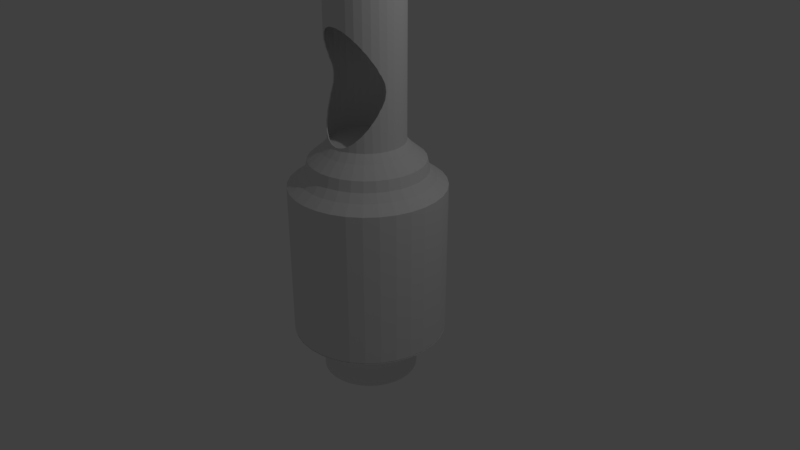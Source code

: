 # Source: cannon.blend  (saved by Blender 2.79.0; exported with 4.5.12 LTS)
import bpy
from mathutils import Matrix  # noqa: F401  (used for matrix-valued properties, if any)

bpy.ops.wm.read_factory_settings(use_empty=True)
scene = bpy.context.scene
scene.name = 'Scene'

# ---- collections
col_collection_1 = bpy.data.collections.new('Collection 1'); scene.collection.children.link(col_collection_1)

# ---- world
world_world = bpy.data.worlds.new('World'); scene.world = world_world
world_world.color = (0.05088, 0.05088, 0.05088)
world_world.use_sun_shadow = False
world_world.sun_shadow_jitter_overblur = 0.0
world_world.cycles.sampling_method = 'MANUAL'

# ---- cameras
cam_camera = bpy.data.cameras.new('Camera')
cam_camera.clip_end = 100.0
cam_camera.lens = 35.0
cam_camera.sensor_width = 32.0
cam_camera.sensor_height = 18.0
cam_camera.ortho_scale = 7.314
cam_camera.dof.focus_distance = 0.0
cam_camera.dof.aperture_fstop = 128.0

# ---- lights
light_lamp = bpy.data.lights.new('Lamp', 'POINT')
light_lamp.transmission_factor = 0.0
light_lamp.cutoff_distance = 30.0
light_lamp.energy = 100.0
light_lamp.shadow_buffer_clip_start = 1.001
light_lamp.shadow_soft_size = 0.1
light_lamp.shadow_maximum_resolution = 0.006
light_lamp.use_absolute_resolution = True

# ---- meshes
me_cylinder = bpy.data.meshes.new('Cylinder')
me_cylinder.from_pydata([(0.0, 1.0, -1.0), (0.0, 1.0, 1.0), (0.1951, 0.9808, -1.0), (0.1951, 0.9808, 1.0), (0.3827, 0.9239, -1.0), (0.3827, 0.9239, 1.0), (0.5556, 0.8315, -1.0), (0.5556, 0.8315, 1.0), (0.7071, 0.7071, -1.0), (0.7071, 0.7071, 1.0), (0.8315, 0.5556, -1.0), (0.8315, 0.5556, 1.0), (0.9239, 0.3827, -1.0), (0.9239, 0.3827, 1.0), (0.9808, 0.1951, -1.0), (0.9808, 0.1951, 1.0), (1.0, 7.55e-08, -1.0), (1.0, 7.55e-08, 1.0), (0.9808, -0.1951, -1.0), (0.9808, -0.1951, 1.0), (0.9239, -0.3827, -1.0), (0.9239, -0.3827, 1.0), (0.8315, -0.5556, -1.0), (0.8315, -0.5556, 1.0), (0.7071, -0.7071, -1.0), (0.7071, -0.7071, 1.0), (0.5556, -0.8315, -1.0), (0.5556, -0.8315, 1.0), (0.3827, -0.9239, -1.0), (0.3827, -0.9239, 1.0), (0.1951, -0.9808, -1.0), (0.1951, -0.9808, 1.0), (-3.258e-07, -1.0, -1.0), (-3.258e-07, -1.0, 1.0), (-0.1951, -0.9808, -1.0), (-0.1951, -0.9808, 1.0), (-0.3827, -0.9239, -1.0), (-0.3827, -0.9239, 1.0), (-0.5556, -0.8315, -1.0), (-0.5556, -0.8315, 1.0), (-0.7071, -0.7071, -1.0), (-0.7071, -0.7071, 1.0), (-0.8315, -0.5556, -1.0), (-0.8315, -0.5556, 1.0), (-0.9239, -0.3827, -1.0), (-0.9239, -0.3827, 1.0), (-0.9808, -0.1951, -1.0), (-0.9808, -0.1951, 1.0), (-1.0, 9.656e-07, -1.0), (-1.0, 9.656e-07, 1.0), (-0.9808, 0.1951, -1.0), (-0.9808, 0.1951, 1.0), (-0.9239, 0.3827, -1.0), (-0.9239, 0.3827, 1.0), (-0.8315, 0.5556, -1.0), (-0.8315, 0.5556, 1.0), (-0.7071, 0.7071, -1.0), (-0.7071, 0.7071, 1.0), (-0.5556, 0.8315, -1.0), (-0.5556, 0.8315, 1.0), (-0.3827, 0.9239, -1.0), (-0.3827, 0.9239, 1.0), (-0.1951, 0.9808, -1.0), (-0.1951, 0.9808, 1.0), (0.0, 1.0, -1.0), (0.1951, 0.9808, -1.0), (0.3827, 0.9239, -1.0), (0.5556, 0.8315, -1.0), (0.7071, 0.7071, -1.0), (0.8315, 0.5556, -1.0), (0.9239, 0.3827, -1.0), (0.9808, 0.1951, -1.0), (1.0, 7.55e-08, -1.0), (0.9808, -0.1951, -1.0), (0.9239, -0.3827, -1.0), (0.8315, -0.5556, -1.0), (0.7071, -0.7071, -1.0), (0.5556, -0.8315, -1.0), (0.3827, -0.9239, -1.0), (0.1951, -0.9808, -1.0), (-3.258e-07, -1.0, -1.0), (-0.1951, -0.9808, -1.0), (-0.3827, -0.9239, -1.0), (-0.5556, -0.8315, -1.0), (-0.7071, -0.7071, -1.0), (-0.8315, -0.5556, -1.0), (-0.9239, -0.3827, -1.0), (-0.9808, -0.1951, -1.0), (-1.0, 9.656e-07, -1.0), (-0.9808, 0.1951, -1.0), (-0.9239, 0.3827, -1.0), (-0.8315, 0.5556, -1.0), (-0.7071, 0.7071, -1.0), (-0.5556, 0.8315, -1.0), (-0.3827, 0.9239, -1.0), (-0.1951, 0.9808, -1.0), (0.0, 1.0, -1.0), (0.1951, 0.9808, -1.0), (0.3827, 0.9239, -1.0), (0.5556, 0.8315, -1.0), (0.7071, 0.7071, -1.0), (0.8315, 0.5556, -1.0), (0.9239, 0.3827, -1.0), (0.9808, 0.1951, -1.0), (1.0, 7.55e-08, -1.0), (0.9808, -0.1951, -1.0), (0.9239, -0.3827, -1.0), (0.8315, -0.5556, -1.0), (0.7071, -0.7071, -1.0), (0.5556, -0.8315, -1.0), (0.3827, -0.9239, -1.0), (0.1951, -0.9808, -1.0), (-3.258e-07, -1.0, -1.0), (-0.1951, -0.9808, -1.0), (-0.3827, -0.9239, -1.0), (-0.5556, -0.8315, -1.0), (-0.7071, -0.7071, -1.0), (-0.8315, -0.5556, -1.0), (-0.9239, -0.3827, -1.0), (-0.9808, -0.1951, -1.0), (-1.0, 9.656e-07, -1.0), (-0.9808, 0.1951, -1.0), (-0.9239, 0.3827, -1.0), (-0.8315, 0.5556, -1.0), (-0.7071, 0.7071, -1.0), (-0.5556, 0.8315, -1.0), (-0.3827, 0.9239, -1.0), (-0.1951, 0.9808, -1.0), (2.049e-08, 0.8274, -1.0), (0.1614, 0.8115, -1.0), (0.3166, 0.7645, -1.0), (0.4597, 0.688, -1.0), (0.5851, 0.5851, -1.0), (0.688, 0.4597, -1.0), (0.7645, 0.3166, -1.0), (0.8115, 0.1614, -1.0), (0.8274, 1.116e-07, -1.0), (0.8115, -0.1614, -1.0), (0.7645, -0.3166, -1.0), (0.688, -0.4597, -1.0), (0.5851, -0.5851, -1.0), (0.4597, -0.688, -1.0), (0.3166, -0.7645, -1.0), (0.1614, -0.8115, -1.0), (-2.491e-07, -0.8274, -1.0), (-0.1614, -0.8115, -1.0), (-0.3166, -0.7645, -1.0), (-0.4597, -0.688, -1.0), (-0.5851, -0.5851, -1.0), (-0.688, -0.4597, -1.0), (-0.7645, -0.3166, -1.0), (-0.8115, -0.1614, -1.0), (-0.8274, 8.482e-07, -1.0), (-0.8115, 0.1614, -1.0), (-0.7645, 0.3166, -1.0), (-0.688, 0.4597, -1.0), (-0.5851, 0.5851, -1.0), (-0.4597, 0.688, -1.0), (-0.3166, 0.7645, -1.0), (-0.1614, 0.8115, -1.0), (2.494e-08, 0.7258, -1.156), (0.1416, 0.7118, -1.156), (0.2777, 0.6705, -1.156), (0.4032, 0.6035, -1.156), (0.5132, 0.5132, -1.156), (0.6035, 0.4032, -1.156), (0.6705, 0.2777, -1.156), (0.7118, 0.1416, -1.156), (0.7258, 1.361e-07, -1.156), (0.7118, -0.1416, -1.156), (0.6705, -0.2777, -1.156), (0.6035, -0.4032, -1.156), (0.5132, -0.5132, -1.156), (0.4032, -0.6035, -1.156), (0.2777, -0.6705, -1.156), (0.1416, -0.7118, -1.156), (-2.116e-07, -0.7258, -1.156), (-0.1416, -0.7118, -1.156), (-0.2777, -0.6705, -1.156), (-0.4032, -0.6035, -1.156), (-0.5132, -0.5132, -1.156), (-0.6035, -0.4032, -1.156), (-0.6705, -0.2777, -1.156), (-0.7118, -0.1416, -1.156), (-0.7258, 7.822e-07, -1.156), (-0.7118, 0.1416, -1.156), (-0.6705, 0.2777, -1.156), (-0.6035, 0.4032, -1.156), (-0.5132, 0.5132, -1.156), (-0.4032, 0.6035, -1.156), (-0.2777, 0.6705, -1.156), (-0.1416, 0.7118, -1.156), (2.844e-08, 0.6191, -1.374), (0.1208, 0.6072, -1.374), (0.2369, 0.572, -1.374), (0.344, 0.5148, -1.374), (0.4378, 0.4378, -1.374), (0.5148, 0.344, -1.374), (0.572, 0.2369, -1.374), (0.6072, 0.1208, -1.374), (0.6191, 1.61e-07, -1.374), (0.6072, -0.1208, -1.374), (0.572, -0.2369, -1.374), (0.5148, -0.344, -1.374), (0.4378, -0.4378, -1.374), (0.344, -0.5148, -1.374), (0.2369, -0.572, -1.374), (0.1208, -0.6072, -1.374), (-1.733e-07, -0.6191, -1.374), (-0.1208, -0.6072, -1.374), (-0.2369, -0.572, -1.374), (-0.344, -0.5148, -1.374), (-0.4378, -0.4378, -1.374), (-0.5148, -0.344, -1.374), (-0.572, -0.2369, -1.374), (-0.6072, -0.1208, -1.374), (-0.6191, 7.121e-07, -1.374), (-0.6072, 0.1208, -1.374), (-0.572, 0.2369, -1.374), (-0.5148, 0.344, -1.374), (-0.4378, 0.4378, -1.374), (-0.344, 0.5148, -1.374), (-0.2369, 0.572, -1.374), (-0.1208, 0.6072, -1.374), (2.844e-08, 0.6191, -1.374), (0.1208, 0.6072, -1.374), (0.2369, 0.572, -1.374), (0.344, 0.5148, -1.374), (0.4378, 0.4378, -1.374), (0.5148, 0.344, -1.374), (0.572, 0.2369, -1.374), (0.6072, 0.1208, -1.374), (0.6191, 1.61e-07, -1.374), (0.6072, -0.1208, -1.374), (0.572, -0.2369, -1.374), (0.5148, -0.344, -1.374), (0.4378, -0.4378, -1.374), (0.344, -0.5148, -1.374), (0.2369, -0.572, -1.374), (0.1208, -0.6072, -1.374), (-1.733e-07, -0.6191, -1.374), (-0.1208, -0.6072, -1.374), (-0.2369, -0.572, -1.374), (-0.344, -0.5148, -1.374), (-0.4378, -0.4378, -1.374), (-0.5148, -0.344, -1.374), (-0.572, -0.2369, -1.374), (-0.6072, -0.1208, -1.374), (-0.6191, 7.121e-07, -1.374), (-0.6072, 0.1208, -1.374), (-0.572, 0.2369, -1.374), (-0.5148, 0.344, -1.374), (-0.4378, 0.4378, -1.374), (-0.344, 0.5148, -1.374), (-0.2369, 0.572, -1.374), (-0.1208, 0.6072, -1.374), (-8.813e-09, 0.6191, -1.626), (0.1208, 0.6072, -1.626), (0.2369, 0.572, -1.626), (0.344, 0.5148, -1.626), (0.4378, 0.4378, -1.626), (0.5148, 0.344, -1.626), (0.572, 0.2369, -1.626), (0.6072, 0.1208, -1.626), (0.6191, 1.61e-07, -1.626), (0.6072, -0.1208, -1.626), (0.572, -0.2369, -1.626), (0.5148, -0.344, -1.626), (0.4378, -0.4378, -1.626), (0.344, -0.5148, -1.626), (0.2369, -0.572, -1.626), (0.1208, -0.6072, -1.626), (-2.105e-07, -0.6191, -1.626), (-0.1208, -0.6072, -1.626), (-0.2369, -0.572, -1.626), (-0.344, -0.5148, -1.626), (-0.4378, -0.4378, -1.626), (-0.5148, -0.344, -1.626), (-0.572, -0.2369, -1.626), (-0.6072, -0.1208, -1.626), (-0.6191, 7.121e-07, -1.626), (-0.6072, 0.1208, -1.626), (-0.572, 0.2369, -1.626), (-0.5148, 0.344, -1.626), (-0.4378, 0.4378, -1.626), (-0.344, 0.5148, -1.626), (-0.2369, 0.572, -1.626), (-0.1208, 0.6072, -1.626), (0.1674, 0.8415, 1.101), (1.11e-08, 0.858, 1.101), (0.3283, 0.7926, 1.101), (0.4767, 0.7134, 1.101), (0.6067, 0.6067, 1.101), (0.7134, 0.4767, 1.101), (0.7926, 0.3283, 1.101), (0.8415, 0.1674, 1.101), (0.858, 1.053e-07, 1.101), (0.8415, -0.1674, 1.101), (0.7926, -0.3283, 1.101), (0.7134, -0.4767, 1.101), (0.6067, -0.6067, 1.101), (0.4767, -0.7134, 1.101), (0.3283, -0.7926, 1.101), (0.1674, -0.8415, 1.101), (-2.685e-07, -0.858, 1.101), (-0.1674, -0.8415, 1.101), (-0.3283, -0.7926, 1.101), (-0.4767, -0.7134, 1.101), (-0.6067, -0.6067, 1.101), (-0.7134, -0.4767, 1.101), (-0.7926, -0.3283, 1.101), (-0.8415, -0.1674, 1.101), (-0.858, 8.689e-07, 1.101), (-0.8415, 0.1674, 1.101), (-0.7926, 0.3283, 1.101), (-0.7134, 0.4767, 1.101), (-0.6067, 0.6067, 1.101), (-0.4767, 0.7134, 1.101), (-0.3283, 0.7926, 1.101), (-0.1674, 0.8415, 1.101), (0.1503, 0.7557, 1.201), (1.393e-08, 0.7705, 1.201), (0.2949, 0.7119, 1.201), (0.4281, 0.6407, 1.201), (0.5448, 0.5448, 1.201), (0.6407, 0.4281, 1.201), (0.7119, 0.2949, 1.201), (0.7557, 0.1503, 1.201), (0.7705, 1.247e-07, 1.201), (0.7557, -0.1503, 1.201), (0.7119, -0.2949, 1.201), (0.6407, -0.4281, 1.201), (0.5448, -0.5448, 1.201), (0.4281, -0.6407, 1.201), (0.2949, -0.7119, 1.201), (0.1503, -0.7557, 1.201), (-2.371e-07, -0.7705, 1.201), (-0.1503, -0.7557, 1.201), (-0.2949, -0.7119, 1.201), (-0.4281, -0.6407, 1.201), (-0.5448, -0.5448, 1.201), (-0.6407, -0.4281, 1.201), (-0.7119, -0.2949, 1.201), (-0.7557, -0.1503, 1.201), (-0.7705, 8.106e-07, 1.201), (-0.7557, 0.1503, 1.201), (-0.7119, 0.2949, 1.201), (-0.6407, 0.4281, 1.201), (-0.5448, 0.5448, 1.201), (-0.4281, 0.6407, 1.201), (-0.2949, 0.7119, 1.201), (-0.1503, 0.7557, 1.201), (0.1438, 0.723, 1.335), (4.832e-09, 0.7372, 1.335), (0.2821, 0.6811, 1.335), (0.4096, 0.613, 1.335), (0.5213, 0.5213, 1.335), (0.613, 0.4096, 1.335), (0.6811, 0.2821, 1.335), (0.723, 0.1438, 1.335), (0.7372, 1.33e-07, 1.335), (0.723, -0.1438, 1.335), (0.6811, -0.2821, 1.335), (0.613, -0.4096, 1.335), (0.5213, -0.5213, 1.335), (0.4096, -0.613, 1.335), (0.2821, -0.6811, 1.335), (0.1438, -0.723, 1.335), (-2.354e-07, -0.7372, 1.335), (-0.1438, -0.723, 1.335), (-0.2821, -0.6811, 1.335), (-0.4096, -0.613, 1.335), (-0.5213, -0.5213, 1.335), (-0.613, -0.4096, 1.335), (-0.6811, -0.2821, 1.335), (-0.723, -0.1438, 1.335), (-0.7372, 7.892e-07, 1.335), (-0.723, 0.1438, 1.335), (-0.6811, 0.2821, 1.335), (-0.613, 0.4096, 1.335), (-0.5213, 0.5213, 1.335), (-0.4096, 0.613, 1.335), (-0.2821, 0.6811, 1.335), (-0.1438, 0.723, 1.335), (0.1123, 0.5646, 1.47), (3.95e-08, 0.5756, 1.47), (0.2203, 0.5318, 1.47), (0.3198, 0.4786, 1.47), (0.407, 0.407, 1.47), (0.4786, 0.3198, 1.47), (0.5318, 0.2203, 1.47), (0.5646, 0.1123, 1.47), (0.5756, 1.692e-07, 1.47), (0.5646, -0.1123, 1.47), (0.5318, -0.2203, 1.47), (0.4786, -0.3198, 1.47), (0.407, -0.407, 1.47), (0.3198, -0.4786, 1.47), (0.2203, -0.5318, 1.47), (0.1123, -0.5646, 1.47), (-1.481e-07, -0.5756, 1.47), (-0.1123, -0.5646, 1.47), (-0.2203, -0.5318, 1.47), (-0.3198, -0.4786, 1.47), (-0.407, -0.407, 1.47), (-0.4786, -0.3198, 1.47), (-0.5318, -0.2203, 1.47), (-0.5646, -0.1123, 1.47), (-0.5756, 6.815e-07, 1.47), (-0.5646, 0.1123, 1.47), (-0.5318, 0.2203, 1.47), (-0.4786, 0.3198, 1.47), (-0.407, 0.407, 1.47), (-0.3198, 0.4786, 1.47), (-0.2203, 0.5318, 1.47), (-0.1123, 0.5646, 1.47), (0.09438, 0.4745, 1.57), (5.086e-08, 0.4838, 1.57), (0.1851, 0.4469, 1.57), (0.2688, 0.4022, 1.57), (0.3421, 0.3421, 1.57), (0.4022, 0.2688, 1.57), (0.4469, 0.1851, 1.57), (0.4745, 0.09438, 1.57), (0.4838, 1.906e-07, 1.57), (0.4745, -0.09438, 1.57), (0.4469, -0.1851, 1.57), (0.4022, -0.2688, 1.57), (0.3421, -0.3421, 1.57), (0.2688, -0.4022, 1.57), (0.1851, -0.4469, 1.57), (0.09438, -0.4745, 1.57), (-1.068e-07, -0.4838, 1.57), (-0.09438, -0.4745, 1.57), (-0.1851, -0.4469, 1.57), (-0.2688, -0.4022, 1.57), (-0.3421, -0.3421, 1.57), (-0.4022, -0.2688, 1.57), (-0.4469, -0.1851, 1.57), (-0.4745, -0.09438, 1.57), (-0.4838, 6.212e-07, 1.57), (-0.4745, 0.09438, 1.57), (-0.4469, 0.1851, 1.57), (-0.4022, 0.2688, 1.57), (-0.3421, 0.3421, 1.57), (-0.2688, 0.4022, 1.57), (-0.1851, 0.4469, 1.57), (-0.09438, 0.4745, 1.57), (0.09438, 0.4745, 4.521), (8.636e-07, 0.4838, 4.521), (0.1851, 0.4469, 4.521), (0.2688, 0.4022, 4.521), (0.3421, 0.3421, 4.521), (0.4022, 0.2688, 4.521), (0.4469, 0.1851, 4.521), (0.4745, 0.09438, 4.521), (0.4838, 1.906e-07, 4.521), (0.4745, -0.09438, 4.521), (0.4469, -0.1851, 4.521), (0.4022, -0.2688, 4.521), (0.3421, -0.3421, 4.521), (0.2688, -0.4022, 4.521), (0.1851, -0.4469, 4.521), (0.09438, -0.4745, 4.521), (7.06e-07, -0.4838, 4.521), (-0.09438, -0.4745, 4.521), (-0.1851, -0.4469, 4.521), (-0.2688, -0.4022, 4.521), (-0.3421, -0.3421, 4.521), (-0.4022, -0.2688, 4.521), (-0.4469, -0.1851, 4.521), (-0.4745, -0.09438, 4.521), (-0.4838, 6.212e-07, 4.521), (-0.4745, 0.09438, 4.521), (-0.4469, 0.1851, 4.521), (-0.4022, 0.2688, 4.521), (-0.3421, 0.3421, 4.521), (-0.2688, 0.4022, 4.521), (-0.1851, 0.4469, 4.521), (-0.09437, 0.4745, 4.521), (0.1222, 0.6142, 4.672), (8.717e-07, 0.6262, 4.672), (0.2396, 0.5785, 4.672), (0.3479, 0.5207, 4.672), (0.4428, 0.4428, 4.672), (0.5207, 0.3479, 4.672), (0.5785, 0.2396, 4.672), (0.6142, 0.1222, 4.672), (0.6262, 1.533e-07, 4.672), (0.6142, -0.1222, 4.672), (0.5785, -0.2396, 4.672), (0.5207, -0.3479, 4.672), (0.4428, -0.4428, 4.672), (0.3479, -0.5207, 4.672), (0.2396, -0.5785, 4.672), (0.1222, -0.6142, 4.672), (6.677e-07, -0.6262, 4.672), (-0.1222, -0.6142, 4.672), (-0.2396, -0.5785, 4.672), (-0.3479, -0.5207, 4.672), (-0.4428, -0.4428, 4.672), (-0.5207, -0.3479, 4.672), (-0.5785, -0.2396, 4.672), (-0.6142, -0.1222, 4.672), (-0.6262, 7.106e-07, 4.672), (-0.6142, 0.1222, 4.672), (-0.5785, 0.2396, 4.672), (-0.5207, 0.3479, 4.672), (-0.4428, 0.4428, 4.672), (-0.3479, 0.5207, 4.672), (-0.2396, 0.5785, 4.672), (-0.1222, 0.6142, 4.672), (0.1222, 0.6142, 4.672), (8.717e-07, 0.6262, 4.672), (0.2396, 0.5785, 4.672), (0.3479, 0.5207, 4.672), (0.4428, 0.4428, 4.672), (0.5207, 0.3479, 4.672), (0.5785, 0.2396, 4.672), (0.6142, 0.1222, 4.672), (0.6262, 1.533e-07, 4.672), (0.6142, -0.1222, 4.672), (0.5785, -0.2396, 4.672), (0.5207, -0.3479, 4.672), (0.4428, -0.4428, 4.672), (0.3479, -0.5207, 4.672), (0.2396, -0.5785, 4.672), (0.1222, -0.6142, 4.672), (6.677e-07, -0.6262, 4.672), (-0.1222, -0.6142, 4.672), (-0.2396, -0.5785, 4.672), (-0.3479, -0.5207, 4.672), (-0.4428, -0.4428, 4.672), (-0.5207, -0.3479, 4.672), (-0.5785, -0.2396, 4.672), (-0.6142, -0.1222, 4.672), (-0.6262, 7.106e-07, 4.672), (-0.6142, 0.1222, 4.672), (-0.5785, 0.2396, 4.672), (-0.5207, 0.3479, 4.672), (-0.4428, 0.4428, 4.672), (-0.3479, 0.5207, 4.672), (-0.2396, 0.5785, 4.672), (-0.1222, 0.6142, 4.672), (0.1222, 0.6142, 5.075), (9.109e-07, 0.6262, 5.075), (0.2396, 0.5785, 5.075), (0.3479, 0.5207, 5.075), (0.4428, 0.4428, 5.075), (0.5207, 0.3479, 5.075), (0.5785, 0.2396, 5.075), (0.6142, 0.1222, 5.075), (0.6262, 1.533e-07, 5.075), (0.6142, -0.1222, 5.075), (0.5785, -0.2396, 5.075), (0.5207, -0.3479, 5.075), (0.4428, -0.4428, 5.075), (0.3479, -0.5207, 5.075), (0.2396, -0.5785, 5.075), (0.1222, -0.6142, 5.075), (7.069e-07, -0.6262, 5.075), (-0.1222, -0.6142, 5.075), (-0.2396, -0.5785, 5.075), (-0.3479, -0.5207, 5.075), (-0.4428, -0.4428, 5.075), (-0.5207, -0.3479, 5.075), (-0.5785, -0.2396, 5.075), (-0.6142, -0.1222, 5.075), (-0.6262, 7.106e-07, 5.075), (-0.6142, 0.1222, 5.075), (-0.5785, 0.2396, 5.075), (-0.5207, 0.3479, 5.075), (-0.4428, 0.4428, 5.075), (-0.3479, 0.5207, 5.075), (-0.2396, 0.5785, 5.075), (-0.1222, 0.6142, 5.075), (0.1222, 0.6142, 5.075), (9.109e-07, 0.6262, 5.075), (0.2396, 0.5785, 5.075), (0.3479, 0.5207, 5.075), (0.4428, 0.4428, 5.075), (0.5207, 0.3479, 5.075), (0.5785, 0.2396, 5.075), (0.6142, 0.1222, 5.075), (0.6262, 1.533e-07, 5.075), (0.6142, -0.1222, 5.075), (0.5785, -0.2396, 5.075), (0.5207, -0.3479, 5.075), (0.4428, -0.4428, 5.075), (0.3479, -0.5207, 5.075), (0.2396, -0.5785, 5.075), (0.1222, -0.6142, 5.075), (7.069e-07, -0.6262, 5.075), (-0.1222, -0.6142, 5.075), (-0.2396, -0.5785, 5.075), (-0.3479, -0.5207, 5.075), (-0.4428, -0.4428, 5.075), (-0.5207, -0.3479, 5.075), (-0.5785, -0.2396, 5.075), (-0.6142, -0.1222, 5.075), (-0.6262, 7.106e-07, 5.075), (-0.6142, 0.1222, 5.075), (-0.5785, 0.2396, 5.075), (-0.5207, 0.3479, 5.075), (-0.4428, 0.4428, 5.075), (-0.3479, 0.5207, 5.075), (-0.2396, 0.5785, 5.075), (-0.1222, 0.6142, 5.075), (-0.1801, -0.5966, 5.075), (0.3965, -0.4807, 5.075), (0.6204, 0.05924, 5.075), (0.2955, 0.5487, 5.075), (-0.398, 0.4795, 5.075), (-0.6196, -0.06664, 5.075), (-0.2939, -0.5495, 5.075), (0.2967, -0.548, 5.075), (0.6202, -0.06075, 5.075), (0.3915, 0.4849, 5.075), (-0.29, 0.5516, 5.075), (-0.6164, 0.09944, 5.075), (-0.6239, 0.02379, 5.075), (-0.3958, -0.4813, 5.075), (0.1828, -0.5958, 5.075), (0.5957, -0.1831, 5.075), (0.4849, 0.3914, 5.075), (-0.1759, 0.5979, 5.075), (-0.598, 0.1753, 5.075), (-0.477, -0.4011, 5.075), (0.06297, -0.62, 5.075), (0.5526, -0.2881, 5.075), (0.5511, 0.291, 5.075), (0.05536, 0.6207, 5.075), (-0.08195, 0.6181, 5.075), (-0.5511, 0.2909, 5.075), (-0.5533, 0.2868, 5.075), (-0.5484, -0.2961, 5.075), (-0.06379, -0.6199, 5.075), (0.4764, -0.4018, 5.075), (0.4905, -0.3847, 5.075), (0.5979, 0.1758, 5.075), (0.1863, 0.5947, 5.075), (-0.4777, 0.4003, 5.075), (-0.5966, -0.1802, 5.075), (3.156e-08, 0.2994, -1.743), (0.05841, 0.2936, -1.743), (0.1146, 0.2766, -1.743), (0.1663, 0.2489, -1.743), (0.2117, 0.2117, -1.743), (0.2489, 0.1663, -1.743), (0.2766, 0.1146, -1.743), (0.2936, 0.05841, -1.743), (0.2994, 2.414e-07, -1.743), (0.2936, -0.05841, -1.743), (0.2766, -0.1146, -1.743), (0.2489, -0.1663, -1.743), (0.2117, -0.2117, -1.743), (0.1663, -0.2489, -1.743), (0.1146, -0.2766, -1.743), (0.05841, -0.2936, -1.743), (-6.599e-08, -0.2994, -1.743), (-0.05841, -0.2936, -1.743), (-0.1146, -0.2766, -1.743), (-0.1663, -0.2489, -1.743), (-0.2117, -0.2117, -1.743), (-0.2489, -0.1663, -1.743), (-0.2766, -0.1146, -1.743), (-0.2936, -0.05841, -1.743), (-0.2994, 5.079e-07, -1.743), (-0.2936, 0.05841, -1.743), (-0.2766, 0.1146, -1.743), (-0.2489, 0.1663, -1.743), (-0.2117, 0.2117, -1.743), (-0.1663, 0.2489, -1.743), (-0.1146, 0.2766, -1.743), (-0.05841, 0.2936, -1.743), (0.2688, -0.4022, 2.878), (0.2688, -0.4022, 1.716), (0.4469, -0.1851, 2.513), (0.4469, -0.1851, 2.081), (-0.1851, -0.4469, 2.95), (-0.1851, -0.4469, 1.645), (-0.4022, -0.2688, 2.663), (-0.4022, -0.2688, 1.931), (-1.021e-07, -0.4838, 1.587), (2.889e-07, -0.4838, 3.007), (0.1851, -0.4469, 2.95), (0.1851, -0.4469, 1.645), (0.4022, -0.2688, 2.663), (0.4022, -0.2688, 1.931), (-0.09438, -0.4745, 2.991), (-0.09438, -0.4745, 1.603), (-0.4469, -0.1851, 2.513), (-0.4469, -0.1851, 2.081), (-0.2688, -0.4022, 2.878), (-0.2688, -0.4022, 1.716), (0.3421, -0.3421, 2.782), (0.3421, -0.3421, 1.812), (0.09438, -0.4745, 2.991), (0.09438, -0.4745, 1.603), (-0.3421, -0.3421, 2.782), (-0.3421, -0.3421, 1.812), (-0.1829, -0.4476, 2.951), (-0.1249, -0.4652, 2.982), (-0.1249, -0.4652, 1.612), (-0.1829, -0.4476, 1.643), (0.4532, -0.1645, 2.486), (0.4657, -0.1232, 2.393), (0.47, -0.1091, 2.297), (0.4657, -0.1232, 2.201), (0.4532, -0.1645, 2.108), (0.4058, -0.2621, 2.655), (0.4331, -0.2111, 2.573), (0.4331, -0.2111, 2.021), (0.4058, -0.2621, 1.939), (0.372, -0.3055, 2.731), (0.372, -0.3055, 1.863), (0.2872, -0.3871, 2.859), (0.3323, -0.3501, 2.799), (0.3323, -0.3501, 1.795), (0.2872, -0.3871, 1.735), (0.2372, -0.4191, 2.91), (0.2372, -0.4191, 1.684), (0.06376, -0.4775, 3.001), (0.06376, -0.4775, 1.594), (-0.06376, -0.4775, 3.001), (-0.06376, -0.4775, 1.594), (-0.2372, -0.4191, 2.91), (-0.2372, -0.4191, 1.684), (-0.3323, -0.3501, 2.799), (-0.2872, -0.3871, 2.859), (-0.2872, -0.3871, 1.735), (-0.3323, -0.3501, 1.795), (-0.372, -0.3055, 2.731), (-0.372, -0.3055, 1.863), (-0.4331, -0.2111, 2.573), (-0.4058, -0.2621, 2.655), (-0.4058, -0.2621, 1.939), (-0.4331, -0.2111, 2.021), (-0.4657, -0.1232, 2.393), (-0.4532, -0.1644, 2.486), (-0.4532, -0.1644, 2.108), (-0.4657, -0.1232, 2.201), (-0.47, -0.1091, 2.297), (0.1249, -0.4652, 2.982), (0.1829, -0.4476, 2.951), (0.1829, -0.4476, 1.643), (0.1249, -0.4652, 1.612)], [], [(0, 1, 3, 2), (2, 3, 5, 4), (4, 5, 7, 6), (6, 7, 9, 8), (8, 9, 11, 10), (10, 11, 13, 12), (12, 13, 15, 14), (14, 15, 17, 16), (16, 17, 19, 18), (18, 19, 21, 20), (20, 21, 23, 22), (22, 23, 25, 24), (24, 25, 27, 26), (26, 27, 29, 28), (28, 29, 31, 30), (30, 31, 33, 32), (32, 33, 35, 34), (34, 35, 37, 36), (36, 37, 39, 38), (38, 39, 41, 40), (40, 41, 43, 42), (42, 43, 45, 44), (44, 45, 47, 46), (46, 47, 49, 48), (48, 49, 51, 50), (50, 51, 53, 52), (52, 53, 55, 54), (54, 55, 57, 56), (56, 57, 59, 58), (58, 59, 61, 60), (63, 61, 318, 319), (60, 61, 63, 62), (62, 63, 1, 0), (16, 18, 73, 72), (87, 88, 120, 119), (34, 36, 82, 81), (52, 54, 91, 90), (8, 10, 69, 68), (26, 28, 78, 77), (44, 46, 87, 86), (0, 2, 65, 64), (62, 0, 64, 95), (18, 20, 74, 73), (36, 38, 83, 82), (54, 56, 92, 91), (10, 12, 70, 69), (28, 30, 79, 78), (46, 48, 88, 87), (2, 4, 66, 65), (20, 22, 75, 74), (38, 40, 84, 83), (56, 58, 93, 92), (12, 14, 71, 70), (30, 32, 80, 79), (48, 50, 89, 88), (4, 6, 67, 66), (22, 24, 76, 75), (40, 42, 85, 84), (58, 60, 94, 93), (14, 16, 72, 71), (32, 34, 81, 80), (50, 52, 90, 89), (6, 8, 68, 67), (24, 26, 77, 76), (42, 44, 86, 85), (60, 62, 95, 94), (122, 123, 155, 154), (74, 75, 107, 106), (88, 89, 121, 120), (75, 76, 108, 107), (89, 90, 122, 121), (76, 77, 109, 108), (90, 91, 123, 122), (77, 78, 110, 109), (64, 65, 97, 96), (91, 92, 124, 123), (78, 79, 111, 110), (65, 66, 98, 97), (92, 93, 125, 124), (79, 80, 112, 111), (66, 67, 99, 98), (93, 94, 126, 125), (80, 81, 113, 112), (67, 68, 100, 99), (94, 95, 127, 126), (81, 82, 114, 113), (68, 69, 101, 100), (95, 64, 96, 127), (82, 83, 115, 114), (69, 70, 102, 101), (83, 84, 116, 115), (70, 71, 103, 102), (84, 85, 117, 116), (71, 72, 104, 103), (85, 86, 118, 117), (72, 73, 105, 104), (86, 87, 119, 118), (73, 74, 106, 105), (130, 131, 163, 162), (109, 110, 142, 141), (96, 97, 129, 128), (123, 124, 156, 155), (110, 111, 143, 142), (97, 98, 130, 129), (124, 125, 157, 156), (111, 112, 144, 143), (98, 99, 131, 130), (125, 126, 158, 157), (112, 113, 145, 144), (99, 100, 132, 131), (126, 127, 159, 158), (113, 114, 146, 145), (100, 101, 133, 132), (127, 96, 128, 159), (114, 115, 147, 146), (101, 102, 134, 133), (115, 116, 148, 147), (102, 103, 135, 134), (116, 117, 149, 148), (103, 104, 136, 135), (117, 118, 150, 149), (104, 105, 137, 136), (118, 119, 151, 150), (105, 106, 138, 137), (119, 120, 152, 151), (106, 107, 139, 138), (120, 121, 153, 152), (107, 108, 140, 139), (121, 122, 154, 153), (108, 109, 141, 140), (165, 166, 198, 197), (157, 158, 190, 189), (144, 145, 177, 176), (131, 132, 164, 163), (158, 159, 191, 190), (145, 146, 178, 177), (132, 133, 165, 164), (159, 128, 160, 191), (146, 147, 179, 178), (133, 134, 166, 165), (147, 148, 180, 179), (134, 135, 167, 166), (148, 149, 181, 180), (135, 136, 168, 167), (149, 150, 182, 181), (136, 137, 169, 168), (150, 151, 183, 182), (137, 138, 170, 169), (151, 152, 184, 183), (138, 139, 171, 170), (152, 153, 185, 184), (139, 140, 172, 171), (153, 154, 186, 185), (140, 141, 173, 172), (154, 155, 187, 186), (141, 142, 174, 173), (128, 129, 161, 160), (155, 156, 188, 187), (142, 143, 175, 174), (129, 130, 162, 161), (156, 157, 189, 188), (143, 144, 176, 175), (200, 201, 233, 232), (179, 180, 212, 211), (166, 167, 199, 198), (180, 181, 213, 212), (167, 168, 200, 199), (181, 182, 214, 213), (168, 169, 201, 200), (182, 183, 215, 214), (169, 170, 202, 201), (183, 184, 216, 215), (170, 171, 203, 202), (184, 185, 217, 216), (171, 172, 204, 203), (185, 186, 218, 217), (172, 173, 205, 204), (186, 187, 219, 218), (173, 174, 206, 205), (160, 161, 193, 192), (187, 188, 220, 219), (174, 175, 207, 206), (161, 162, 194, 193), (188, 189, 221, 220), (175, 176, 208, 207), (162, 163, 195, 194), (189, 190, 222, 221), (176, 177, 209, 208), (163, 164, 196, 195), (190, 191, 223, 222), (177, 178, 210, 209), (164, 165, 197, 196), (191, 160, 192, 223), (178, 179, 211, 210), (235, 236, 268, 267), (214, 215, 247, 246), (201, 202, 234, 233), (215, 216, 248, 247), (202, 203, 235, 234), (216, 217, 249, 248), (203, 204, 236, 235), (217, 218, 250, 249), (204, 205, 237, 236), (218, 219, 251, 250), (205, 206, 238, 237), (192, 193, 225, 224), (219, 220, 252, 251), (206, 207, 239, 238), (193, 194, 226, 225), (220, 221, 253, 252), (207, 208, 240, 239), (194, 195, 227, 226), (221, 222, 254, 253), (208, 209, 241, 240), (195, 196, 228, 227), (222, 223, 255, 254), (209, 210, 242, 241), (196, 197, 229, 228), (223, 192, 224, 255), (210, 211, 243, 242), (197, 198, 230, 229), (211, 212, 244, 243), (198, 199, 231, 230), (212, 213, 245, 244), (199, 200, 232, 231), (213, 214, 246, 245), (270, 271, 658, 657), (249, 250, 282, 281), (236, 237, 269, 268), (250, 251, 283, 282), (237, 238, 270, 269), (224, 225, 257, 256), (251, 252, 284, 283), (238, 239, 271, 270), (225, 226, 258, 257), (252, 253, 285, 284), (239, 240, 272, 271), (226, 227, 259, 258), (253, 254, 286, 285), (240, 241, 273, 272), (227, 228, 260, 259), (254, 255, 287, 286), (241, 242, 274, 273), (228, 229, 261, 260), (255, 224, 256, 287), (242, 243, 275, 274), (229, 230, 262, 261), (243, 244, 276, 275), (230, 231, 263, 262), (244, 245, 277, 276), (231, 232, 264, 263), (245, 246, 278, 277), (232, 233, 265, 264), (246, 247, 279, 278), (233, 234, 266, 265), (247, 248, 280, 279), (234, 235, 267, 266), (248, 249, 281, 280), (306, 305, 337, 338), (19, 17, 296, 297), (37, 35, 305, 306), (55, 53, 314, 315), (11, 9, 292, 293), (29, 27, 301, 302), (47, 45, 310, 311), (3, 1, 289, 288), (1, 63, 319, 289), (21, 19, 297, 298), (39, 37, 306, 307), (57, 55, 315, 316), (13, 11, 293, 294), (31, 29, 302, 303), (49, 47, 311, 312), (5, 3, 288, 290), (23, 21, 298, 299), (41, 39, 307, 308), (59, 57, 316, 317), (15, 13, 294, 295), (33, 31, 303, 304), (51, 49, 312, 313), (7, 5, 290, 291), (25, 23, 299, 300), (43, 41, 308, 309), (61, 59, 317, 318), (17, 15, 295, 296), (35, 33, 304, 305), (53, 51, 313, 314), (9, 7, 291, 292), (27, 25, 300, 301), (45, 43, 309, 310), (341, 340, 372, 373), (293, 292, 324, 325), (289, 319, 351, 321), (307, 306, 338, 339), (294, 293, 325, 326), (308, 307, 339, 340), (295, 294, 326, 327), (309, 308, 340, 341), (296, 295, 327, 328), (310, 309, 341, 342), (297, 296, 328, 329), (311, 310, 342, 343), (298, 297, 329, 330), (312, 311, 343, 344), (299, 298, 330, 331), (313, 312, 344, 345), (300, 299, 331, 332), (314, 313, 345, 346), (301, 300, 332, 333), (315, 314, 346, 347), (302, 301, 333, 334), (288, 289, 321, 320), (316, 315, 347, 348), (303, 302, 334, 335), (290, 288, 320, 322), (317, 316, 348, 349), (304, 303, 335, 336), (291, 290, 322, 323), (318, 317, 349, 350), (305, 304, 336, 337), (292, 291, 323, 324), (319, 318, 350, 351), (376, 375, 407, 408), (328, 327, 359, 360), (342, 341, 373, 374), (329, 328, 360, 361), (343, 342, 374, 375), (330, 329, 361, 362), (344, 343, 375, 376), (331, 330, 362, 363), (345, 344, 376, 377), (332, 331, 363, 364), (346, 345, 377, 378), (333, 332, 364, 365), (347, 346, 378, 379), (334, 333, 365, 366), (320, 321, 353, 352), (348, 347, 379, 380), (335, 334, 366, 367), (322, 320, 352, 354), (349, 348, 380, 381), (336, 335, 367, 368), (323, 322, 354, 355), (350, 349, 381, 382), (337, 336, 368, 369), (324, 323, 355, 356), (351, 350, 382, 383), (338, 337, 369, 370), (325, 324, 356, 357), (321, 351, 383, 353), (339, 338, 370, 371), (326, 325, 357, 358), (340, 339, 371, 372), (327, 326, 358, 359), (411, 410, 442, 443), (363, 362, 394, 395), (377, 376, 408, 409), (364, 363, 395, 396), (378, 377, 409, 410), (365, 364, 396, 397), (379, 378, 410, 411), (366, 365, 397, 398), (352, 353, 385, 384), (380, 379, 411, 412), (367, 366, 398, 399), (354, 352, 384, 386), (381, 380, 412, 413), (368, 367, 399, 400), (355, 354, 386, 387), (382, 381, 413, 414), (369, 368, 400, 401), (356, 355, 387, 388), (383, 382, 414, 415), (370, 369, 401, 402), (357, 356, 388, 389), (353, 383, 415, 385), (371, 370, 402, 403), (358, 357, 389, 390), (372, 371, 403, 404), (359, 358, 390, 391), (373, 372, 404, 405), (360, 359, 391, 392), (374, 373, 405, 406), (361, 360, 392, 393), (375, 374, 406, 407), (362, 361, 393, 394), (446, 445, 477, 478), (398, 397, 429, 430), (384, 385, 417, 416), (412, 411, 443, 444), (399, 398, 430, 431), (386, 384, 416, 418), (413, 412, 444, 445), (400, 399, 431, 432), (387, 386, 418, 419), (414, 413, 445, 446), (401, 400, 432, 433), (388, 387, 419, 420), (415, 414, 446, 447), (402, 401, 433, 434), (389, 388, 420, 421), (385, 415, 447, 417), (403, 402, 434, 435), (390, 389, 421, 422), (404, 403, 435, 436), (391, 390, 422, 423), (405, 404, 436, 437), (392, 391, 423, 424), (406, 405, 437, 438), (393, 392, 424, 425), (407, 406, 438, 439), (394, 393, 425, 426), (408, 407, 439, 440), (395, 394, 426, 427), (409, 408, 440, 441), (396, 395, 427, 428), (410, 409, 441, 442), (397, 396, 428, 429), (468, 467, 499, 500), (433, 432, 683, 725, 690), (420, 419, 451, 452), (447, 446, 478, 479), (434, 433, 690, 703, 704, 680), (421, 420, 452, 453), (417, 447, 479, 449), (435, 434, 680, 727, 694), (422, 421, 453, 454), (436, 435, 694, 730, 731, 700), (423, 422, 454, 455), (437, 436, 700, 733, 682), (424, 423, 455, 456), (438, 437, 682, 736, 737, 692), (425, 424, 456, 457), (439, 438, 692, 740, 741, 742, 738, 739, 691, 470, 471), (426, 425, 457, 458, 677, 705, 706, 707, 708, 709, 678), (440, 439, 471, 472), (427, 426, 678, 712, 713, 688), (441, 440, 472, 473), (428, 427, 688, 715, 696), (442, 441, 473, 474), (429, 428, 696, 718, 719, 676), (443, 442, 474, 475), (430, 429, 676, 721, 686), (416, 417, 449, 448), (444, 443, 475, 476), (431, 430, 686, 745, 746, 698), (418, 416, 448, 450), (445, 444, 476, 477), (432, 431, 698, 723, 683), (419, 418, 450, 451), (503, 502, 534, 535), (455, 454, 486, 487), (469, 468, 500, 501), (456, 455, 487, 488), (470, 469, 501, 502), (457, 456, 488, 489), (471, 470, 502, 503), (458, 457, 489, 490), (472, 471, 503, 504), (459, 458, 490, 491), (473, 472, 504, 505), (460, 459, 491, 492), (474, 473, 505, 506), (461, 460, 492, 493), (475, 474, 506, 507), (462, 461, 493, 494), (448, 449, 481, 480), (476, 475, 507, 508), (463, 462, 494, 495), (450, 448, 480, 482), (477, 476, 508, 509), (464, 463, 495, 496), (451, 450, 482, 483), (478, 477, 509, 510), (465, 464, 496, 497), (452, 451, 483, 484), (479, 478, 510, 511), (466, 465, 497, 498), (453, 452, 484, 485), (449, 479, 511, 481), (467, 466, 498, 499), (454, 453, 485, 486), (538, 537, 569, 570), (490, 489, 521, 522), (504, 503, 535, 536), (491, 490, 522, 523), (505, 504, 536, 537), (492, 491, 523, 524), (506, 505, 537, 538), (493, 492, 524, 525), (507, 506, 538, 539), (494, 493, 525, 526), (480, 481, 513, 512), (508, 507, 539, 540), (495, 494, 526, 527), (482, 480, 512, 514), (509, 508, 540, 541), (496, 495, 527, 528), (483, 482, 514, 515), (510, 509, 541, 542), (497, 496, 528, 529), (484, 483, 515, 516), (511, 510, 542, 543), (498, 497, 529, 530), (485, 484, 516, 517), (481, 511, 543, 513), (499, 498, 530, 531), (486, 485, 517, 518), (500, 499, 531, 532), (487, 486, 518, 519), (501, 500, 532, 533), (488, 487, 519, 520), (502, 501, 533, 534), (489, 488, 520, 521), (571, 570, 602, 634, 633, 603), (525, 524, 556, 557), (539, 538, 570, 571), (526, 525, 557, 558), (512, 513, 545, 544), (540, 539, 571, 572), (527, 526, 558, 559), (514, 512, 544, 546), (541, 540, 572, 573), (528, 527, 559, 560), (515, 514, 546, 547), (542, 541, 573, 574), (529, 528, 560, 561), (516, 515, 547, 548), (543, 542, 574, 575), (530, 529, 561, 562), (517, 516, 548, 549), (513, 543, 575, 545), (531, 530, 562, 563), (518, 517, 549, 550), (532, 531, 563, 564), (519, 518, 550, 551), (533, 532, 564, 565), (520, 519, 551, 552), (534, 533, 565, 566), (521, 520, 552, 553), (535, 534, 566, 567), (522, 521, 553, 554), (536, 535, 567, 568), (523, 522, 554, 555), (537, 536, 568, 569), (524, 523, 555, 556), (576, 631, 640), (558, 557, 589, 615, 590), (544, 545, 577, 631, 576), (572, 571, 603, 641, 604), (559, 558, 590, 622, 591), (546, 544, 576, 640, 578), (573, 572, 604, 612, 605), (560, 559, 591, 628, 592), (547, 546, 578, 611, 579), (574, 573, 605, 618, 606), (561, 560, 592, 636, 593), (548, 547, 579, 617, 580), (575, 574, 606, 625, 607), (562, 561, 593, 608, 594), (549, 548, 580, 624, 581), (545, 575, 607, 632, 577), (563, 562, 594, 614, 595), (550, 549, 581, 630, 582), (564, 563, 595, 621, 596), (551, 550, 582, 639, 583), (565, 564, 596, 627, 597), (552, 551, 583, 610, 584), (566, 565, 597, 635, 598), (553, 552, 584, 616, 585), (567, 566, 598, 642, 599), (554, 553, 585, 623, 586), (568, 567, 599, 613, 600), (555, 554, 586, 629, 587), (569, 568, 600, 620, 619, 601), (556, 555, 587, 638, 637, 588), (570, 569, 601, 626, 602), (557, 556, 588, 609, 589), (611, 617, 579), (611, 578, 640), (617, 624, 580), (624, 630, 581), (630, 639, 582), (639, 610, 583), (610, 616, 584), (616, 623, 585), (623, 629, 586), (629, 638, 587), (637, 609, 588), (609, 615, 589), (615, 622, 590), (622, 628, 591), (628, 636, 592), (636, 608, 593), (608, 614, 594), (614, 621, 595), (621, 627, 596), (627, 635, 597), (635, 642, 598), (642, 613, 599), (613, 620, 600), (619, 626, 601), (626, 634, 602), (633, 641, 603), (641, 612, 604), (612, 618, 605), (618, 625, 606), (625, 632, 607), (632, 631, 577), (416, 418, 419, 420, 421, 422, 423, 424, 425, 426, 427, 428, 429, 430, 431, 432, 433, 434, 435, 436, 437, 438, 439, 440, 441, 442, 443, 444, 445, 446, 447, 417), (643, 644, 645, 646, 647, 648, 649, 650, 651, 652, 653, 654, 655, 656, 657, 658, 659, 660, 661, 662, 663, 664, 665, 666, 667, 668, 669, 670, 671, 672, 673, 674), (257, 258, 645, 644), (284, 285, 672, 671), (271, 272, 659, 658), (258, 259, 646, 645), (285, 286, 673, 672), (272, 273, 660, 659), (259, 260, 647, 646), (286, 287, 674, 673), (273, 274, 661, 660), (260, 261, 648, 647), (287, 256, 643, 674), (274, 275, 662, 661), (261, 262, 649, 648), (275, 276, 663, 662), (262, 263, 650, 649), (276, 277, 664, 663), (263, 264, 651, 650), (277, 278, 665, 664), (264, 265, 652, 651), (278, 279, 666, 665), (265, 266, 653, 652), (279, 280, 667, 666), (266, 267, 654, 653), (280, 281, 668, 667), (267, 268, 655, 654), (281, 282, 669, 668), (268, 269, 656, 655), (282, 283, 670, 669), (269, 270, 657, 656), (256, 257, 644, 643), (283, 284, 671, 670), (679, 701, 702, 689, 465, 466), (687, 710, 711, 677, 458, 459), (695, 714, 687, 459, 460), (675, 716, 717, 695, 460, 461), (685, 720, 675, 461, 462), (684, 722, 697, 463, 464), (689, 724, 684, 464, 465), (693, 726, 679, 466, 467), (699, 728, 729, 693, 467, 468), (681, 732, 699, 468, 469), (691, 734, 735, 681, 469, 470), (697, 743, 744, 685, 462, 463)])
me_cylinder.use_remesh_preserve_volume = False
me_cylinder.use_remesh_preserve_attributes = False
me_cylinder.use_mirror_vertex_groups = False
me_cylinder.update()

# ---- objects
ob_cylinder = bpy.data.objects.new('Cylinder', me_cylinder)
ob_lamp = bpy.data.objects.new('Lamp', light_lamp)
ob_camera = bpy.data.objects.new('Camera', cam_camera)

# ---- transforms, parenting, visibility, modifiers, constraints
ob_cylinder.location = (0.0, 0.0, 0.0)
ob_cylinder.lineart.crease_threshold = 0.0
_m = ob_cylinder.modifiers.new('Solidify', 'SOLIDIFY')
_m.thickness = 0.013
_m.nonmanifold_thickness_mode = 'FIXED'
_m.nonmanifold_merge_threshold = 0.0003
ob_lamp.location = (4.076, 1.005, 5.904)
ob_lamp.rotation_euler = (0.6503, 0.05522, 1.866)
ob_lamp.lock_rotations_4d = False
ob_lamp.empty_display_type = 'ARROWS'
ob_lamp.color = (0.0, 0.0, 0.0, 0.0)
ob_lamp.lineart.crease_threshold = 0.0
ob_camera.location = (7.481, -6.508, 5.344)
ob_camera.rotation_euler = (1.109, 0.0, 0.8149)
ob_camera.lock_rotations_4d = False
ob_camera.empty_display_type = 'ARROWS'
ob_camera.color = (0.0, 0.0, 0.0, 0.0)
ob_camera.display_type = 'WIRE'
ob_camera.lineart.crease_threshold = 0.0

# ---- collection membership
col_collection_1.objects.link(ob_cylinder)
col_collection_1.objects.link(ob_lamp)
col_collection_1.objects.link(ob_camera)

# ---- scene / render settings (as saved in the file)
scene.camera = ob_camera
scene.frame_start = 1; scene.frame_end = 250; scene.frame_set(1)
scene.render.engine = 'BLENDER_EEVEE_NEXT'
scene.render.resolution_percentage = 50
scene.render.dither_intensity = 0.0
scene.cycles.use_denoising = False
scene.cycles.samples = 128
scene.cycles.sampling_pattern = 'TABULATED_SOBOL'
scene.cycles.use_adaptive_sampling = False
scene.cycles.use_light_tree = False
scene.cycles.blur_glossy = 0.0
scene.cycles.sample_clamp_indirect = 0.0
scene.view_settings.view_transform = 'Standard'
bpy.context.view_layer.update()
